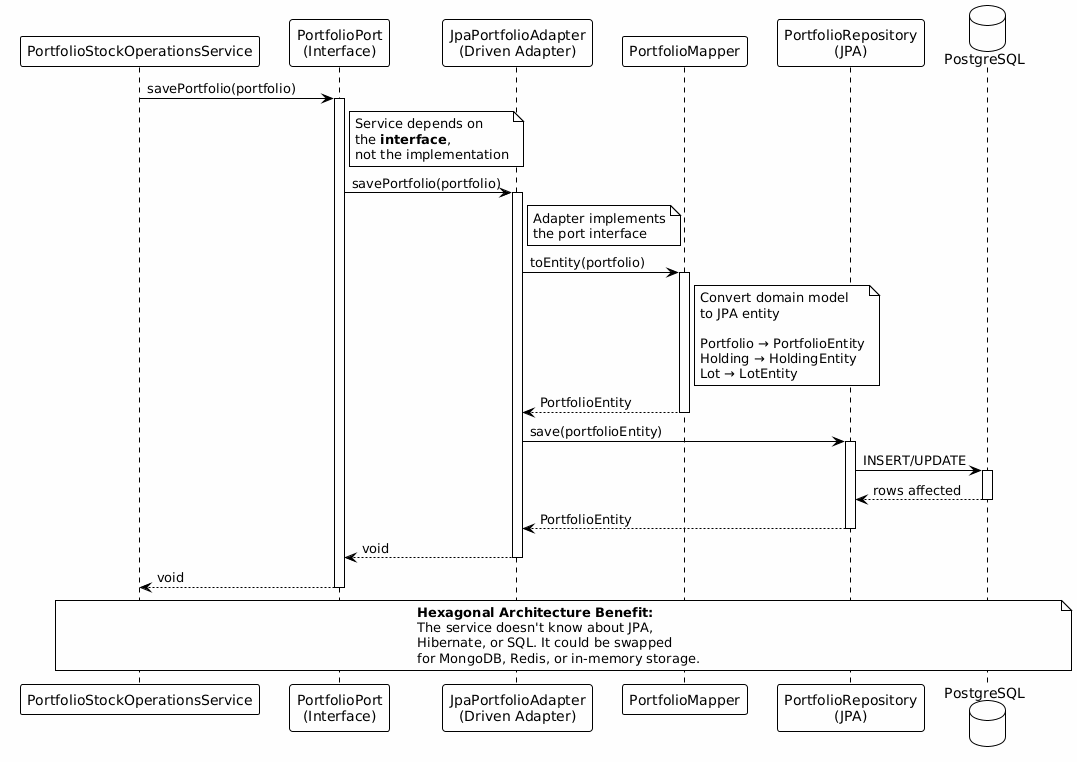

The diagram above was rendered by PlantUML. Its source (embedded in the PNG):
@startuml sell-persistence-adapter
!theme plain
skinparam backgroundColor #FEFEFE

participant "PortfolioStockOperationsService" as Service
participant "PortfolioPort\n(Interface)" as Port
participant "JpaPortfolioAdapter\n(Driven Adapter)" as Adapter
participant "PortfolioMapper" as Mapper
participant "PortfolioRepository\n(JPA)" as Repo
database "PostgreSQL" as DB

Service -> Port: savePortfolio(portfolio)
activate Port
note right of Port
  Service depends on
  the **interface**,
  not the implementation
end note

Port -> Adapter: savePortfolio(portfolio)
activate Adapter
note right of Adapter
  Adapter implements
  the port interface
end note

Adapter -> Mapper: toEntity(portfolio)
activate Mapper
note right of Mapper
  Convert domain model
  to JPA entity
  
  Portfolio → PortfolioEntity
  Holding → HoldingEntity
  Lot → LotEntity
end note
Mapper --> Adapter: PortfolioEntity
deactivate Mapper

Adapter -> Repo: save(portfolioEntity)
activate Repo

Repo -> DB: INSERT/UPDATE
activate DB
DB --> Repo: rows affected
deactivate DB

Repo --> Adapter: PortfolioEntity
deactivate Repo

Adapter --> Port: void
deactivate Adapter

Port --> Service: void
deactivate Port

note over Service, DB
  **Hexagonal Architecture Benefit:**
  The service doesn't know about JPA,
  Hibernate, or SQL. It could be swapped
  for MongoDB, Redis, or in-memory storage.
end note

@enduml